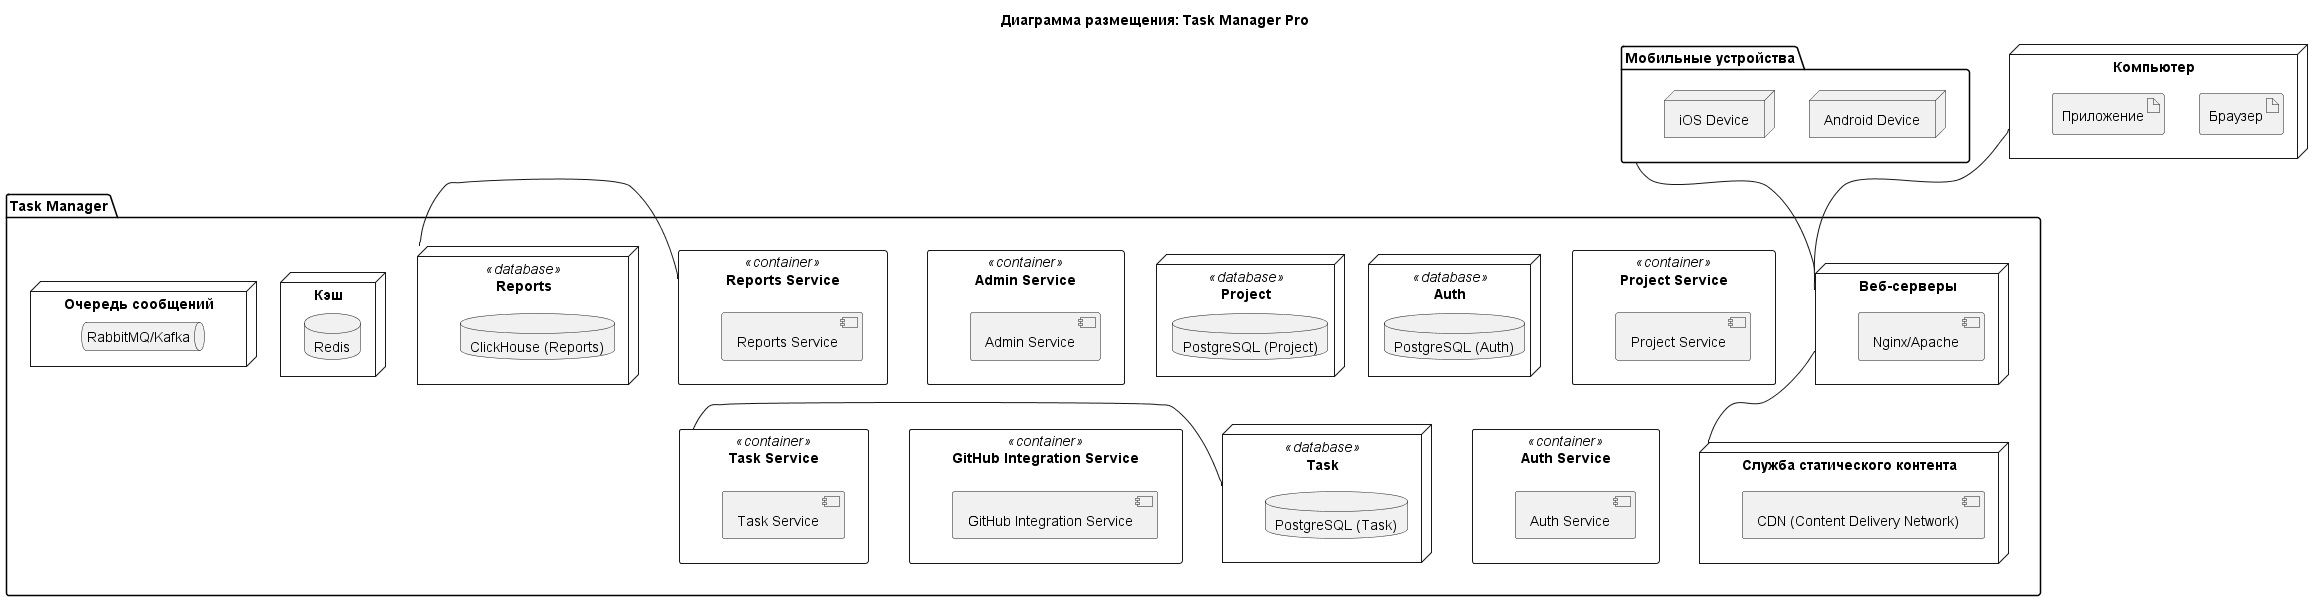

The diagram above was rendered by PlantUML. Its source (embedded in the PNG):
@startuml deploy
title Диаграмма размещения: Task Manager Pro 
package "Мобильные устройства" as Mobile {
  node "Android Device"
  node "iOS Device"
}
node "Компьютер" as Computer {
  artifact "Браузер"
  artifact "Приложение"
}

package "Task Manager" {

  node "Веб-серверы" as LB {
    component "Nginx/Apache"
  }
  node "Служба статического контента" as StaticContent {
    component "CDN (Content Delivery Network)"
  }
  rectangle "Auth Service" as AuthService <<container>> {
    component "Auth Service"
  }
  node "Auth" as AuthDB <<database>>{
    database "PostgreSQL (Auth)"
  }
  rectangle "Project Service" as ProjectService <<container>>{
    component "Project Service"
  }
  node "Project" as ProjectDB <<database>>{
    database "PostgreSQL (Project)"
  }
  rectangle "Task Service" as TaskService <<container>>{
    component "Task Service"
  }
  node "Task" as TaskDB <<database>>{
    database "PostgreSQL (Task)"
  }
  rectangle "GitHub Integration Service" as GitHubIntegrationService <<container>>{
    component "GitHub Integration Service"
  }
  rectangle "Admin Service" as AdminService <<container>>{
    component "Admin Service"
  }
  rectangle "Reports Service" as ReportsService <<container>>{
    component "Reports Service"
  }
  node "Reports" as ReportsDB <<database>>{
    database "ClickHouse (Reports)"
  }
  node "Кэш" as Cache {
    database "Redis"
  }
  node "Очередь сообщений" as MessageQueue {
    queue "RabbitMQ/Kafka"
  }

}


ReportsService -[hidden]- TaskService
AdminService -[hidden]- GitHubIntegrationService
ProjectService -[hidden]- AuthService

Mobile -- LB
Computer -- LB

LB -- StaticContent
' StaticContent -- AppServers
' AppServers -down- Cache
' AppServers -down- MessageQueue

ReportsDB - ReportsService
TaskDB - TaskService

@enduml